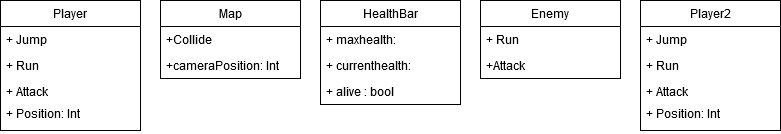

The diagram above was exported from draw.io. Its source (the exported page's mxGraphModel, read from the mxfile embedded in the PNG):
<mxGraphModel dx="868" dy="479" grid="1" gridSize="10" guides="1" tooltips="1" connect="1" arrows="1" fold="1" page="1" pageScale="1" pageWidth="827" pageHeight="1169" math="0" shadow="0">
  <root>
    <mxCell id="0" />
    <mxCell id="1" parent="0" />
    <mxCell id="tegDeOy7sOphprRtiHvS-1" value="Map" style="swimlane;fontStyle=0;childLayout=stackLayout;horizontal=1;startSize=26;fillColor=none;horizontalStack=0;resizeParent=1;resizeParentMax=0;resizeLast=0;collapsible=1;marginBottom=0;" vertex="1" parent="1">
      <mxGeometry x="180" y="140" width="140" height="78" as="geometry" />
    </mxCell>
    <mxCell id="tegDeOy7sOphprRtiHvS-2" value="+Collide" style="text;strokeColor=none;fillColor=none;align=left;verticalAlign=top;spacingLeft=4;spacingRight=4;overflow=hidden;rotatable=0;points=[[0,0.5],[1,0.5]];portConstraint=eastwest;" vertex="1" parent="tegDeOy7sOphprRtiHvS-1">
      <mxGeometry y="26" width="140" height="26" as="geometry" />
    </mxCell>
    <mxCell id="tegDeOy7sOphprRtiHvS-3" value="+cameraPosition: Int" style="text;strokeColor=none;fillColor=none;align=left;verticalAlign=top;spacingLeft=4;spacingRight=4;overflow=hidden;rotatable=0;points=[[0,0.5],[1,0.5]];portConstraint=eastwest;" vertex="1" parent="tegDeOy7sOphprRtiHvS-1">
      <mxGeometry y="52" width="140" height="26" as="geometry" />
    </mxCell>
    <mxCell id="tegDeOy7sOphprRtiHvS-13" value="Player" style="swimlane;fontStyle=0;childLayout=stackLayout;horizontal=1;startSize=26;fillColor=none;horizontalStack=0;resizeParent=1;resizeParentMax=0;resizeLast=0;collapsible=1;marginBottom=0;" vertex="1" parent="1">
      <mxGeometry x="20" y="140" width="140" height="130" as="geometry" />
    </mxCell>
    <mxCell id="tegDeOy7sOphprRtiHvS-14" value="+ Jump" style="text;strokeColor=none;fillColor=none;align=left;verticalAlign=top;spacingLeft=4;spacingRight=4;overflow=hidden;rotatable=0;points=[[0,0.5],[1,0.5]];portConstraint=eastwest;" vertex="1" parent="tegDeOy7sOphprRtiHvS-13">
      <mxGeometry y="26" width="140" height="26" as="geometry" />
    </mxCell>
    <mxCell id="tegDeOy7sOphprRtiHvS-15" value="+ Run" style="text;strokeColor=none;fillColor=none;align=left;verticalAlign=top;spacingLeft=4;spacingRight=4;overflow=hidden;rotatable=0;points=[[0,0.5],[1,0.5]];portConstraint=eastwest;" vertex="1" parent="tegDeOy7sOphprRtiHvS-13">
      <mxGeometry y="52" width="140" height="26" as="geometry" />
    </mxCell>
    <mxCell id="tegDeOy7sOphprRtiHvS-26" value="+ Attack" style="text;strokeColor=none;fillColor=none;align=left;verticalAlign=top;spacingLeft=4;spacingRight=4;overflow=hidden;rotatable=0;points=[[0,0.5],[1,0.5]];portConstraint=eastwest;" vertex="1" parent="tegDeOy7sOphprRtiHvS-13">
      <mxGeometry y="78" width="140" height="22" as="geometry" />
    </mxCell>
    <mxCell id="tegDeOy7sOphprRtiHvS-16" value="+ Position: Int" style="text;strokeColor=none;fillColor=none;align=left;verticalAlign=top;spacingLeft=4;spacingRight=4;overflow=hidden;rotatable=0;points=[[0,0.5],[1,0.5]];portConstraint=eastwest;" vertex="1" parent="tegDeOy7sOphprRtiHvS-13">
      <mxGeometry y="100" width="140" height="30" as="geometry" />
    </mxCell>
    <mxCell id="tegDeOy7sOphprRtiHvS-5" value="HealthBar" style="swimlane;fontStyle=0;childLayout=stackLayout;horizontal=1;startSize=26;fillColor=none;horizontalStack=0;resizeParent=1;resizeParentMax=0;resizeLast=0;collapsible=1;marginBottom=0;" vertex="1" parent="1">
      <mxGeometry x="340" y="140" width="140" height="104" as="geometry" />
    </mxCell>
    <mxCell id="tegDeOy7sOphprRtiHvS-6" value="+ maxhealth: " style="text;strokeColor=none;fillColor=none;align=left;verticalAlign=top;spacingLeft=4;spacingRight=4;overflow=hidden;rotatable=0;points=[[0,0.5],[1,0.5]];portConstraint=eastwest;" vertex="1" parent="tegDeOy7sOphprRtiHvS-5">
      <mxGeometry y="26" width="140" height="26" as="geometry" />
    </mxCell>
    <mxCell id="tegDeOy7sOphprRtiHvS-7" value="+ currenthealth: " style="text;strokeColor=none;fillColor=none;align=left;verticalAlign=top;spacingLeft=4;spacingRight=4;overflow=hidden;rotatable=0;points=[[0,0.5],[1,0.5]];portConstraint=eastwest;" vertex="1" parent="tegDeOy7sOphprRtiHvS-5">
      <mxGeometry y="52" width="140" height="26" as="geometry" />
    </mxCell>
    <mxCell id="tegDeOy7sOphprRtiHvS-8" value="+ alive : bool" style="text;strokeColor=none;fillColor=none;align=left;verticalAlign=top;spacingLeft=4;spacingRight=4;overflow=hidden;rotatable=0;points=[[0,0.5],[1,0.5]];portConstraint=eastwest;" vertex="1" parent="tegDeOy7sOphprRtiHvS-5">
      <mxGeometry y="78" width="140" height="26" as="geometry" />
    </mxCell>
    <mxCell id="tegDeOy7sOphprRtiHvS-9" value="Enemy" style="swimlane;fontStyle=0;childLayout=stackLayout;horizontal=1;startSize=26;fillColor=none;horizontalStack=0;resizeParent=1;resizeParentMax=0;resizeLast=0;collapsible=1;marginBottom=0;" vertex="1" parent="1">
      <mxGeometry x="500" y="140" width="140" height="78" as="geometry" />
    </mxCell>
    <mxCell id="tegDeOy7sOphprRtiHvS-10" value="+ Run" style="text;strokeColor=none;fillColor=none;align=left;verticalAlign=top;spacingLeft=4;spacingRight=4;overflow=hidden;rotatable=0;points=[[0,0.5],[1,0.5]];portConstraint=eastwest;" vertex="1" parent="tegDeOy7sOphprRtiHvS-9">
      <mxGeometry y="26" width="140" height="26" as="geometry" />
    </mxCell>
    <mxCell id="tegDeOy7sOphprRtiHvS-11" value="+Attack" style="text;strokeColor=none;fillColor=none;align=left;verticalAlign=top;spacingLeft=4;spacingRight=4;overflow=hidden;rotatable=0;points=[[0,0.5],[1,0.5]];portConstraint=eastwest;" vertex="1" parent="tegDeOy7sOphprRtiHvS-9">
      <mxGeometry y="52" width="140" height="26" as="geometry" />
    </mxCell>
    <mxCell id="tegDeOy7sOphprRtiHvS-21" value="Player2" style="swimlane;fontStyle=0;childLayout=stackLayout;horizontal=1;startSize=26;fillColor=none;horizontalStack=0;resizeParent=1;resizeParentMax=0;resizeLast=0;collapsible=1;marginBottom=0;" vertex="1" parent="1">
      <mxGeometry x="660" y="140" width="140" height="130" as="geometry" />
    </mxCell>
    <mxCell id="tegDeOy7sOphprRtiHvS-22" value="+ Jump" style="text;strokeColor=none;fillColor=none;align=left;verticalAlign=top;spacingLeft=4;spacingRight=4;overflow=hidden;rotatable=0;points=[[0,0.5],[1,0.5]];portConstraint=eastwest;" vertex="1" parent="tegDeOy7sOphprRtiHvS-21">
      <mxGeometry y="26" width="140" height="26" as="geometry" />
    </mxCell>
    <mxCell id="tegDeOy7sOphprRtiHvS-23" value="+ Run" style="text;strokeColor=none;fillColor=none;align=left;verticalAlign=top;spacingLeft=4;spacingRight=4;overflow=hidden;rotatable=0;points=[[0,0.5],[1,0.5]];portConstraint=eastwest;" vertex="1" parent="tegDeOy7sOphprRtiHvS-21">
      <mxGeometry y="52" width="140" height="26" as="geometry" />
    </mxCell>
    <mxCell id="tegDeOy7sOphprRtiHvS-24" value="+ Attack" style="text;strokeColor=none;fillColor=none;align=left;verticalAlign=top;spacingLeft=4;spacingRight=4;overflow=hidden;rotatable=0;points=[[0,0.5],[1,0.5]];portConstraint=eastwest;" vertex="1" parent="tegDeOy7sOphprRtiHvS-21">
      <mxGeometry y="78" width="140" height="22" as="geometry" />
    </mxCell>
    <mxCell id="tegDeOy7sOphprRtiHvS-27" value="+ Position: Int" style="text;strokeColor=none;fillColor=none;align=left;verticalAlign=top;spacingLeft=4;spacingRight=4;overflow=hidden;rotatable=0;points=[[0,0.5],[1,0.5]];portConstraint=eastwest;" vertex="1" parent="tegDeOy7sOphprRtiHvS-21">
      <mxGeometry y="100" width="140" height="30" as="geometry" />
    </mxCell>
  </root>
</mxGraphModel>